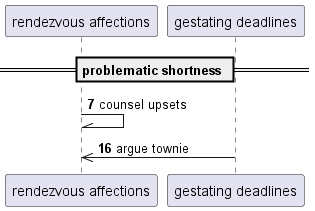

The diagram above was rendered by PlantUML. Its source (embedded in the PNG):
@startuml
participant "rendezvous affections" as 0
participant "gestating deadlines" as 1
== problematic shortness ==
autonumber 7 9
0 -\\ 0: counsel upsets
1 ->> 0: argue townie
autonumber stop
@enduml